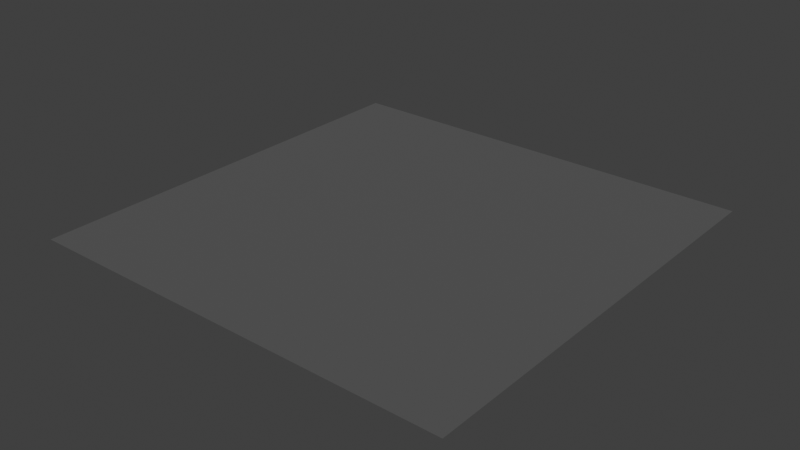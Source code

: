# Source: blank.blend  (saved by Blender 3.0.42; exported with 4.5.12 LTS)
import bpy
from mathutils import Matrix  # noqa: F401  (used for matrix-valued properties, if any)

bpy.ops.wm.read_factory_settings(use_empty=True)
scene = bpy.context.scene
scene.name = 'Scene'

# ---- collections
col_collection = bpy.data.collections.new('Collection'); scene.collection.children.link(col_collection)

# ---- materials (node trees are filled in below, after node groups)
mat_material = bpy.data.materials.new('Material')
mat_material.use_transparent_shadow = False

# ---- material node trees
mat_material.use_nodes = True; mat_material.node_tree.nodes.clear()
_N = mat_material.node_tree.nodes; _L = mat_material.node_tree.links
n0 = _N.new('ShaderNodeBsdfPrincipled'); n0.name = 'Principled BSDF'; n0.location = (10, 300)
n0.distribution = 'GGX'
n0.subsurface_method = 'RANDOM_WALK_SKIN'
n0.inputs[0].default_value = (0.1, 0.1, 0.1, 1.0)
n0.inputs[2].default_value = 1.0
n0.inputs[3].default_value = 1.45
n0.inputs[27].default_value = (0.0, 0.0, 0.0, 1.0)
n0.inputs[28].default_value = 1.0
n1 = _N.new('ShaderNodeOutputMaterial'); n1.name = 'Material Output'; n1.location = (300, 300)
_L.new(n0.outputs[0], n1.inputs[0])
n1.is_active_output = True

# ---- world
world_world = bpy.data.worlds.new('World'); scene.world = world_world
world_world.use_nodes = True; world_world.node_tree.nodes.clear()
_N = world_world.node_tree.nodes; _L = world_world.node_tree.links
n0 = _N.new('ShaderNodeOutputWorld'); n0.name = 'World Output'; n0.location = (300, 300)
n1 = _N.new('ShaderNodeBackground'); n1.name = 'Background'; n1.location = (10, 300)
n1.inputs[0].default_value = (0.05088, 0.05088, 0.05088, 1.0)
_L.new(n1.outputs[0], n0.inputs[0])
n0.is_active_output = True
world_world.color = (0.05088, 0.05088, 0.05088)
world_world.use_sun_shadow = False
world_world.sun_shadow_jitter_overblur = 0.0

# ---- meshes
me_plane_001 = bpy.data.meshes.new('Plane.001')
me_plane_001.from_pydata([(-25.0, -25.0, 0.0), (25.0, -25.0, 0.0), (-25.0, 25.0, 0.0), (25.0, 25.0, 0.0)], [], [(0, 1, 3, 2)])
_uv = me_plane_001.uv_layers.new(name='UVMap')
_uv.uv.foreach_set('vector', [0.0, 0.0, 1.0, 0.0, 1.0, 1.0, 0.0, 1.0])
me_plane_001.materials.append(mat_material)
me_plane_001.use_remesh_fix_poles = True
me_plane_001.use_remesh_preserve_attributes = False
me_plane_001.update()

# ---- objects
ob_plane = bpy.data.objects.new('Plane', me_plane_001)
ob_empty_013 = bpy.data.objects.new('Empty.013', None)
ob_empty_001 = bpy.data.objects.new('Empty.001', None)
ob_empty_002 = bpy.data.objects.new('Empty.002', None)
ob_empty_003 = bpy.data.objects.new('Empty.003', None)
ob_empty_004 = bpy.data.objects.new('Empty.004', None)
ob_empty_005 = bpy.data.objects.new('Empty.005', None)
ob_empty_006 = bpy.data.objects.new('Empty.006', None)
ob_empty_007 = bpy.data.objects.new('Empty.007', None)
ob_empty_008 = bpy.data.objects.new('Empty.008', None)
ob_empty_009 = bpy.data.objects.new('Empty.009', None)
ob_empty_010 = bpy.data.objects.new('Empty.010', None)
ob_empty_011 = bpy.data.objects.new('Empty.011', None)
ob_empty_012 = bpy.data.objects.new('Empty.012', None)
ob_empty_014 = bpy.data.objects.new('Empty.014', None)
ob_empty_015 = bpy.data.objects.new('Empty.015', None)
ob_empty_016 = bpy.data.objects.new('Empty.016', None)
ob_empty_017 = bpy.data.objects.new('Empty.017', None)
ob_empty_018 = bpy.data.objects.new('Empty.018', None)
ob_empty_019 = bpy.data.objects.new('Empty.019', None)
ob_empty_020 = bpy.data.objects.new('Empty.020', None)
ob_empty_021 = bpy.data.objects.new('Empty.021', None)
ob_empty_022 = bpy.data.objects.new('Empty.022', None)
ob_empty_023 = bpy.data.objects.new('Empty.023', None)
ob_empty_024 = bpy.data.objects.new('Empty.024', None)
ob_empty_025 = bpy.data.objects.new('Empty.025', None)
ob_empty_026 = bpy.data.objects.new('Empty.026', None)
ob_empty_027 = bpy.data.objects.new('Empty.027', None)
ob_empty_028 = bpy.data.objects.new('Empty.028', None)
ob_empty_029 = bpy.data.objects.new('Empty.029', None)
ob_empty_030 = bpy.data.objects.new('Empty.030', None)

# ---- transforms, parenting, visibility, modifiers, constraints
ob_plane.location = (0.0, 0.0, 0.0)
ob_empty_013.location = (16.68, -22.05, 0.7346)
ob_empty_013.empty_display_type = 'SPHERE'
ob_empty_001.location = (13.73, -18.89, 0.7346)
ob_empty_001.empty_display_type = 'SPHERE'
ob_empty_002.location = (19.03, -16.85, 0.7346)
ob_empty_002.empty_display_type = 'SPHERE'
ob_empty_003.location = (20.96, -21.24, 0.7346)
ob_empty_003.empty_display_type = 'SPHERE'
ob_empty_004.location = (15.15, -14.51, 0.7346)
ob_empty_004.empty_display_type = 'SPHERE'
ob_empty_005.location = (10.36, -21.44, 0.7346)
ob_empty_005.empty_display_type = 'SPHERE'
ob_empty_006.location = (10.36, -14.3, 0.7346)
ob_empty_006.empty_display_type = 'SPHERE'
ob_empty_007.location = (13.22, -9.716, 0.7346)
ob_empty_007.empty_display_type = 'SPHERE'
ob_empty_008.location = (17.91, -13.28, 0.7346)
ob_empty_008.empty_display_type = 'SPHERE'
ob_empty_009.location = (21.07, -13.59, 0.7346)
ob_empty_009.empty_display_type = 'SPHERE'
ob_empty_010.location = (21.98, -18.28, 0.7346)
ob_empty_010.empty_display_type = 'SPHERE'
ob_empty_011.location = (21.58, -9.512, 0.7346)
ob_empty_011.empty_display_type = 'SPHERE'
ob_empty_012.location = (16.68, -8.9, 0.7346)
ob_empty_012.empty_display_type = 'SPHERE'
ob_empty_014.location = (12.6, -13.39, 0.7346)
ob_empty_014.empty_display_type = 'SPHERE'
ob_empty_015.location = (10.87, -17.77, 0.7346)
ob_empty_015.empty_display_type = 'SPHERE'
ob_empty_016.location = (13.01, -22.46, 0.7346)
ob_empty_016.empty_display_type = 'SPHERE'
ob_empty_017.location = (9.954, -7.065, 0.7346)
ob_empty_017.empty_display_type = 'SPHERE'
ob_empty_018.location = (10.16, -10.84, 0.7346)
ob_empty_018.empty_display_type = 'SPHERE'
ob_empty_019.location = (7.609, -15.63, 0.7346)
ob_empty_019.empty_display_type = 'SPHERE'
ob_empty_020.location = (6.283, -19.5, 0.7346)
ob_empty_020.empty_display_type = 'SPHERE'
ob_empty_021.location = (4.754, -10.63, 0.7346)
ob_empty_021.empty_display_type = 'SPHERE'
ob_empty_022.location = (3.938, -23.28, 0.7346)
ob_empty_022.empty_display_type = 'SPHERE'
ob_empty_023.location = (17.29, -2.885, 0.7346)
ob_empty_023.empty_display_type = 'SPHERE'
ob_empty_024.location = (21.27, -3.803, 0.7346)
ob_empty_024.empty_display_type = 'SPHERE'
ob_empty_025.location = (14.13, -5.842, 0.7346)
ob_empty_025.empty_display_type = 'SPHERE'
ob_empty_026.location = (11.18, -2.273, 0.7346)
ob_empty_026.empty_display_type = 'SPHERE'
ob_empty_027.location = (6.385, -5.536, 0.7346)
ob_empty_027.empty_display_type = 'SPHERE'
ob_empty_028.location = (4.652, -15.73, 0.7346)
ob_empty_028.empty_display_type = 'SPHERE'
ob_empty_029.location = (3.429, -19.61, 0.7346)
ob_empty_029.empty_display_type = 'SPHERE'
ob_empty_030.location = (17.29, -18.79, 0.7346)
ob_empty_030.empty_display_type = 'SPHERE'

# ---- collection membership
col_collection.objects.link(ob_plane)
col_collection.objects.link(ob_empty_013)
col_collection.objects.link(ob_empty_001)
col_collection.objects.link(ob_empty_002)
col_collection.objects.link(ob_empty_003)
col_collection.objects.link(ob_empty_004)
col_collection.objects.link(ob_empty_005)
col_collection.objects.link(ob_empty_006)
col_collection.objects.link(ob_empty_007)
col_collection.objects.link(ob_empty_008)
col_collection.objects.link(ob_empty_009)
col_collection.objects.link(ob_empty_010)
col_collection.objects.link(ob_empty_011)
col_collection.objects.link(ob_empty_012)
col_collection.objects.link(ob_empty_014)
col_collection.objects.link(ob_empty_015)
col_collection.objects.link(ob_empty_016)
col_collection.objects.link(ob_empty_017)
col_collection.objects.link(ob_empty_018)
col_collection.objects.link(ob_empty_019)
col_collection.objects.link(ob_empty_020)
col_collection.objects.link(ob_empty_021)
col_collection.objects.link(ob_empty_022)
col_collection.objects.link(ob_empty_023)
col_collection.objects.link(ob_empty_024)
col_collection.objects.link(ob_empty_025)
col_collection.objects.link(ob_empty_026)
col_collection.objects.link(ob_empty_027)
col_collection.objects.link(ob_empty_028)
col_collection.objects.link(ob_empty_029)
col_collection.objects.link(ob_empty_030)

# ---- scene / render settings (as saved in the file)
scene.frame_start = 1; scene.frame_end = 250; scene.frame_set(1)
scene.render.engine = 'BLENDER_EEVEE_NEXT'
scene.cycles.sampling_pattern = 'TABULATED_SOBOL'
scene.cycles.use_light_tree = False
scene.view_settings.view_transform = 'Standard'
bpy.context.view_layer.update()

# ---- added for rendering (the .blend has no active camera and no usable light): camera, sun
cam_auto = bpy.data.cameras.new('AutoCamera')
cam_auto.lens = 50.0
cam_auto.sensor_width = 36.0
cam_auto.clip_end = 1148.17
ob_auto_camera = bpy.data.objects.new('AutoCamera', cam_auto)
scene.collection.objects.link(ob_auto_camera)
ob_auto_camera.location = (65.4233, -78.5079, 52.3386)
ob_auto_camera.rotation_euler = (1.09748, -7.21219e-08, 0.694738)
scene.camera = ob_auto_camera
light_auto_sun = bpy.data.lights.new('AutoSun', 'SUN')
light_auto_sun.energy = 3.0
light_auto_sun.angle = 0.0523599
ob_auto_sun = bpy.data.objects.new('AutoSun', light_auto_sun)
scene.collection.objects.link(ob_auto_sun)
ob_auto_sun.rotation_euler = (0.872665, 0.174533, 0.523599)
bpy.context.view_layer.update()
